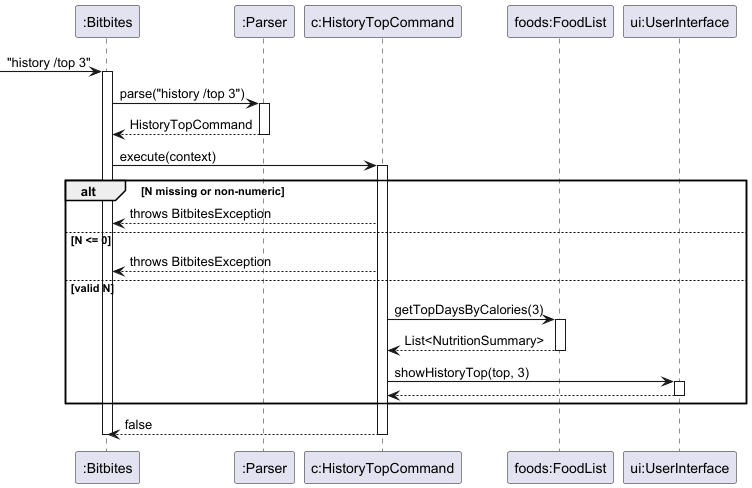

The diagram above was rendered by PlantUML. Its source (embedded in the PNG):
@startuml history_top
skinparam arrowThickness 1.1
skinparam maxMessageSize 150

participant ":Bitbites" as Bitbites
participant ":Parser" as Parser
participant "c:HistoryTopCommand" as Cmd
participant "foods:FoodList" as FoodList
participant "ui:UserInterface" as UI

-> Bitbites : "history /top 3"
activate Bitbites

Bitbites -> Parser : parse("history /top 3")
activate Parser
Parser --> Bitbites : HistoryTopCommand
deactivate Parser

Bitbites -> Cmd : execute(context)
activate Cmd

alt N missing or non-numeric
    Cmd --> Bitbites : throws BitbitesException
else N <= 0
    Cmd --> Bitbites : throws BitbitesException
else valid N
    Cmd -> FoodList : getTopDaysByCalories(3)
    activate FoodList
    FoodList --> Cmd : List<NutritionSummary>
    deactivate FoodList

    Cmd -> UI : showHistoryTop(top, 3)
    activate UI
    UI --> Cmd
    deactivate UI
end

Cmd --> Bitbites : false
deactivate Cmd
deactivate Bitbites
@enduml